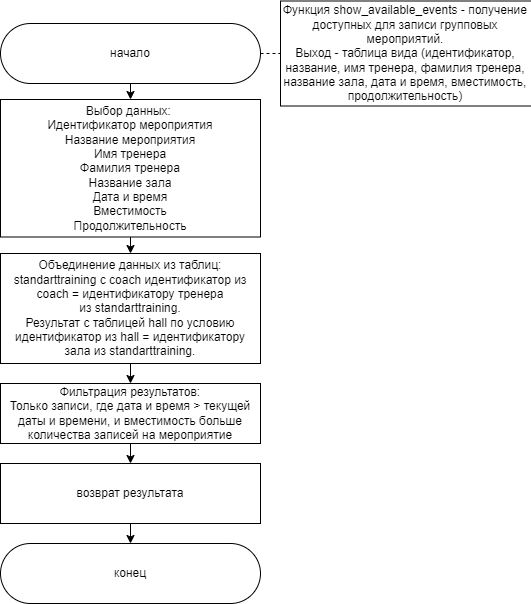

The diagram above was exported from draw.io. Its source (the exported page's mxGraphModel, read from the mxfile embedded in the PNG):
<mxGraphModel dx="1251" dy="608" grid="1" gridSize="10" guides="1" tooltips="1" connect="1" arrows="1" fold="1" page="1" pageScale="1" pageWidth="827" pageHeight="1169" math="0" shadow="0">
  <root>
    <mxCell id="0" />
    <mxCell id="1" parent="0" />
    <mxCell id="55" style="edgeStyle=none;html=1;" parent="1" edge="1">
      <mxGeometry relative="1" as="geometry">
        <mxPoint x="380" y="780" as="targetPoint" />
        <mxPoint x="380" y="779.9999999999999" as="sourcePoint" />
      </mxGeometry>
    </mxCell>
    <mxCell id="56" style="edgeStyle=none;html=1;entryX=0.5;entryY=0;entryDx=0;entryDy=0;" parent="1" source="57" target="68" edge="1">
      <mxGeometry relative="1" as="geometry">
        <mxPoint x="380" y="499.9999999999999" as="targetPoint" />
      </mxGeometry>
    </mxCell>
    <mxCell id="57" value="начало" style="rounded=1;whiteSpace=wrap;html=1;strokeWidth=1;arcSize=50;" parent="1" vertex="1">
      <mxGeometry x="250" y="440" width="260" height="60" as="geometry" />
    </mxCell>
    <mxCell id="58" value="Функция show_available_events - получение доступных для записи групповых мероприятий.&lt;br&gt;Выход - таблица вида (идентификатор, название, имя тренера, фамилия тренера, название зала, дата и время, вместимость, продолжительность&lt;span style=&quot;background-color: transparent;&quot;&gt;)&lt;/span&gt;" style="shape=partialRectangle;whiteSpace=wrap;html=1;bottom=1;right=1;left=1;top=0;fillColor=none;routingCenterX=-0.5;direction=south;" parent="1" vertex="1">
      <mxGeometry x="530" y="417.5" width="250" height="105" as="geometry" />
    </mxCell>
    <mxCell id="59" value="" style="endArrow=none;dashed=1;html=1;exitX=1;exitY=0.5;exitDx=0;exitDy=0;entryX=0.5;entryY=1;entryDx=0;entryDy=0;" parent="1" source="57" target="58" edge="1">
      <mxGeometry width="50" height="50" relative="1" as="geometry">
        <mxPoint x="600" y="620" as="sourcePoint" />
        <mxPoint x="650" y="570" as="targetPoint" />
      </mxGeometry>
    </mxCell>
    <mxCell id="60" value="конец" style="rounded=1;whiteSpace=wrap;html=1;strokeWidth=1;arcSize=50;" parent="1" vertex="1">
      <mxGeometry x="250" y="960" width="260" height="60" as="geometry" />
    </mxCell>
    <mxCell id="61" style="edgeStyle=none;html=1;exitX=0.5;exitY=1;exitDx=0;exitDy=0;entryX=0.5;entryY=0;entryDx=0;entryDy=0;" parent="1" source="62" target="64" edge="1">
      <mxGeometry relative="1" as="geometry" />
    </mxCell>
    <mxCell id="62" value="&lt;div&gt;&lt;font color=&quot;#000000&quot;&gt;Объединение данных из таблиц:&lt;/font&gt;&lt;/div&gt;&lt;div&gt;&lt;font color=&quot;#000000&quot;&gt;standarttraining с&amp;nbsp;&lt;/font&gt;&lt;span style=&quot;background-color: transparent;&quot;&gt;coach идентификатор из coach = идентификатору тренера из&amp;nbsp;&lt;/span&gt;&lt;span style=&quot;color: rgb(0, 0, 0); background-color: transparent;&quot;&gt;standarttraining.&lt;/span&gt;&lt;/div&gt;&lt;div&gt;&lt;font color=&quot;#000000&quot;&gt;Результат с таблицей hall по условию идентификатор из hall = идентификатору зала из&amp;nbsp;&lt;/font&gt;&lt;span style=&quot;color: rgb(0, 0, 0); background-color: transparent;&quot;&gt;standarttraining.&lt;/span&gt;&lt;/div&gt;" style="rounded=0;whiteSpace=wrap;html=1;" parent="1" vertex="1">
      <mxGeometry x="250" y="670" width="260" height="110" as="geometry" />
    </mxCell>
    <mxCell id="63" style="edgeStyle=none;html=1;exitX=0.5;exitY=1;exitDx=0;exitDy=0;" parent="1" source="64" target="66" edge="1">
      <mxGeometry relative="1" as="geometry" />
    </mxCell>
    <mxCell id="64" value="&lt;div&gt;&lt;font color=&quot;#000000&quot;&gt;Фильтрация результатов:&lt;/font&gt;&lt;/div&gt;&lt;div&gt;&lt;font color=&quot;#000000&quot;&gt;Только записи, где дата и время &amp;gt; текущей даты и времени, и вместимость больше количества записей на мероприятие&lt;/font&gt;&lt;/div&gt;" style="rounded=0;whiteSpace=wrap;html=1;" parent="1" vertex="1">
      <mxGeometry x="250" y="800" width="260" height="60" as="geometry" />
    </mxCell>
    <mxCell id="65" style="edgeStyle=none;html=1;exitX=0.5;exitY=1;exitDx=0;exitDy=0;entryX=0.5;entryY=0;entryDx=0;entryDy=0;" parent="1" source="66" target="60" edge="1">
      <mxGeometry relative="1" as="geometry" />
    </mxCell>
    <mxCell id="66" value="&lt;div&gt;&lt;font color=&quot;#000000&quot;&gt;возврат результата&lt;/font&gt;&lt;/div&gt;" style="rounded=0;whiteSpace=wrap;html=1;" parent="1" vertex="1">
      <mxGeometry x="250" y="880" width="260" height="60" as="geometry" />
    </mxCell>
    <mxCell id="67" style="edgeStyle=none;html=1;exitX=0.5;exitY=1;exitDx=0;exitDy=0;entryX=0.5;entryY=0;entryDx=0;entryDy=0;" parent="1" source="68" target="62" edge="1">
      <mxGeometry relative="1" as="geometry" />
    </mxCell>
    <mxCell id="68" value="&lt;div&gt;&lt;font color=&quot;#000000&quot;&gt;Выбор данных:&amp;nbsp;&lt;/font&gt;&lt;/div&gt;&lt;div&gt;&lt;font color=&quot;#000000&quot;&gt;Идентификатор мероприятия&lt;/font&gt;&lt;/div&gt;&lt;div&gt;&lt;font color=&quot;#000000&quot;&gt;Название мероприятия&lt;/font&gt;&lt;/div&gt;&lt;div&gt;&lt;font color=&quot;#000000&quot;&gt;Имя тренера&lt;/font&gt;&lt;/div&gt;&lt;div&gt;&lt;font color=&quot;#000000&quot;&gt;Фамилия тренера&lt;/font&gt;&lt;/div&gt;&lt;div&gt;&lt;font color=&quot;#000000&quot;&gt;Название зала&lt;/font&gt;&lt;/div&gt;&lt;div&gt;&lt;font color=&quot;#000000&quot;&gt;Дата и время&lt;/font&gt;&lt;/div&gt;&lt;div&gt;&lt;font color=&quot;#000000&quot;&gt;Вместимость&lt;/font&gt;&lt;/div&gt;&lt;div&gt;&lt;font color=&quot;#000000&quot;&gt;Продолжительность&lt;/font&gt;&lt;/div&gt;" style="rounded=0;whiteSpace=wrap;html=1;" parent="1" vertex="1">
      <mxGeometry x="250" y="516" width="260" height="137.5" as="geometry" />
    </mxCell>
  </root>
</mxGraphModel>